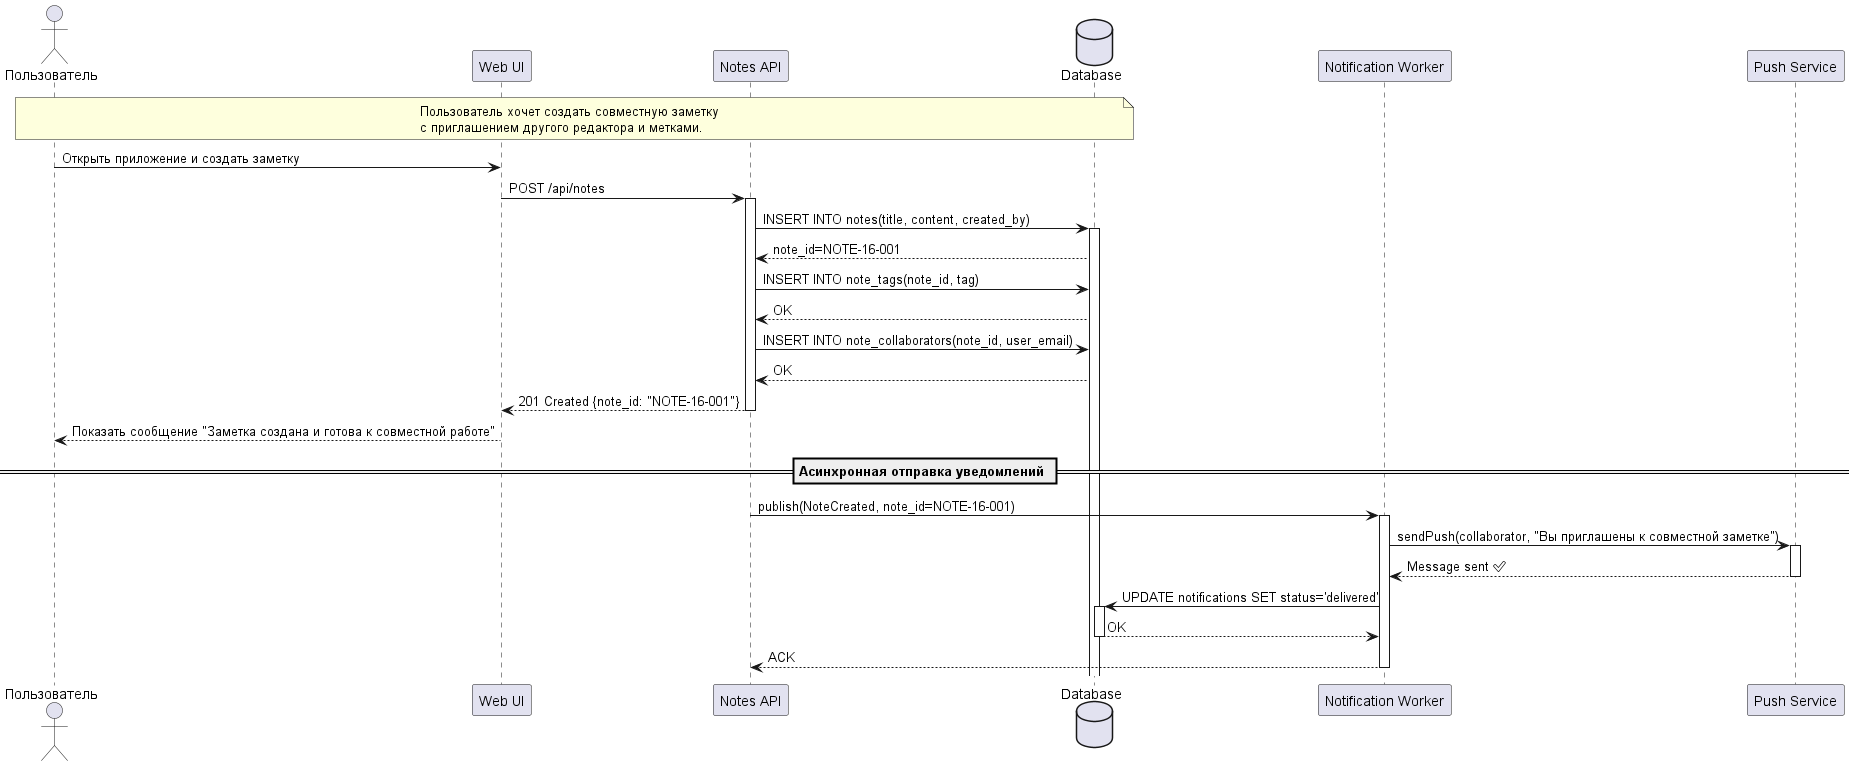

The diagram above was rendered by PlantUML. Its source (embedded in the PNG):
@startuml
actor User as "Пользователь"
participant "Web UI" as UI
participant "Notes API" as API
database "Database" as DB
participant "Notification Worker" as NotifyWorker
participant "Push Service" as Push

note over User, DB
Пользователь хочет создать совместную заметку
с приглашением другого редактора и метками.
end note

User -> UI: Открыть приложение и создать заметку
UI -> API: POST /api/notes
activate API

API -> DB: INSERT INTO notes(title, content, created_by)
activate DB
DB --> API: note_id=NOTE-16-001

API -> DB: INSERT INTO note_tags(note_id, tag)
DB --> API: OK

API -> DB: INSERT INTO note_collaborators(note_id, user_email)
DB --> API: OK

API --> UI: 201 Created {note_id: "NOTE-16-001"}
deactivate API
UI --> User: Показать сообщение "Заметка создана и готова к совместной работе"

== Асинхронная отправка уведомлений ==

API -> NotifyWorker: publish(NoteCreated, note_id=NOTE-16-001)
activate NotifyWorker
NotifyWorker -> Push: sendPush(collaborator, "Вы приглашены к совместной заметке")
activate Push
Push --> NotifyWorker: Message sent ✅
deactivate Push
NotifyWorker -> DB: UPDATE notifications SET status='delivered'
activate DB
DB --> NotifyWorker: OK
deactivate DB
NotifyWorker --> API: ACK
deactivate NotifyWorker

@enduml